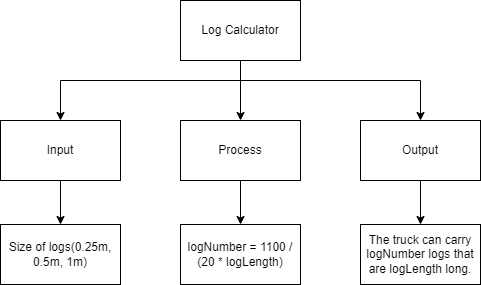

The diagram above was exported from draw.io. Its source (the exported page's mxGraphModel, read from the mxfile embedded in the PNG):
<mxGraphModel dx="1726" dy="1018" grid="1" gridSize="10" guides="1" tooltips="1" connect="1" arrows="1" fold="1" page="1" pageScale="1" pageWidth="850" pageHeight="1100" math="0" shadow="0">
  <root>
    <mxCell id="0" />
    <mxCell id="1" parent="0" />
    <mxCell id="2" style="edgeStyle=orthogonalEdgeStyle;html=1;rounded=0;" edge="1" parent="1" source="5" target="7">
      <mxGeometry relative="1" as="geometry" />
    </mxCell>
    <mxCell id="3" style="edgeStyle=orthogonalEdgeStyle;rounded=0;html=1;" edge="1" parent="1" source="5" target="9">
      <mxGeometry relative="1" as="geometry">
        <Array as="points">
          <mxPoint x="438" y="156" />
          <mxPoint x="618" y="156" />
        </Array>
      </mxGeometry>
    </mxCell>
    <mxCell id="4" style="edgeStyle=orthogonalEdgeStyle;rounded=0;html=1;" edge="1" parent="1" source="5" target="11">
      <mxGeometry relative="1" as="geometry">
        <Array as="points">
          <mxPoint x="438" y="156" />
          <mxPoint x="258" y="156" />
        </Array>
      </mxGeometry>
    </mxCell>
    <mxCell id="5" value="Log Calculator" style="rounded=0;whiteSpace=wrap;html=1;" vertex="1" parent="1">
      <mxGeometry x="378" y="76" width="120" height="60" as="geometry" />
    </mxCell>
    <mxCell id="6" style="edgeStyle=orthogonalEdgeStyle;shape=connector;rounded=0;html=1;exitX=0.5;exitY=1;exitDx=0;exitDy=0;entryX=0.5;entryY=0;entryDx=0;entryDy=0;labelBackgroundColor=default;strokeColor=default;fontFamily=Helvetica;fontSize=11;fontColor=default;endArrow=classic;" edge="1" parent="1" source="7" target="13">
      <mxGeometry relative="1" as="geometry" />
    </mxCell>
    <mxCell id="7" value="Process" style="rounded=0;whiteSpace=wrap;html=1;" vertex="1" parent="1">
      <mxGeometry x="378" y="196" width="120" height="60" as="geometry" />
    </mxCell>
    <mxCell id="8" style="edgeStyle=orthogonalEdgeStyle;shape=connector;rounded=0;html=1;entryX=0.5;entryY=0;entryDx=0;entryDy=0;labelBackgroundColor=default;strokeColor=default;fontFamily=Helvetica;fontSize=11;fontColor=default;endArrow=classic;" edge="1" parent="1" source="9" target="14">
      <mxGeometry relative="1" as="geometry" />
    </mxCell>
    <mxCell id="9" value="Output" style="rounded=0;whiteSpace=wrap;html=1;" vertex="1" parent="1">
      <mxGeometry x="558" y="196" width="120" height="60" as="geometry" />
    </mxCell>
    <mxCell id="10" style="edgeStyle=orthogonalEdgeStyle;html=1;entryX=0.5;entryY=0;entryDx=0;entryDy=0;rounded=0;" edge="1" parent="1" source="11" target="12">
      <mxGeometry relative="1" as="geometry" />
    </mxCell>
    <mxCell id="11" value="Input" style="rounded=0;whiteSpace=wrap;html=1;" vertex="1" parent="1">
      <mxGeometry x="198" y="196" width="120" height="60" as="geometry" />
    </mxCell>
    <mxCell id="12" value="Size of logs(0.25m, 0.5m, 1m)" style="rounded=0;whiteSpace=wrap;html=1;" vertex="1" parent="1">
      <mxGeometry x="198" y="300" width="120" height="60" as="geometry" />
    </mxCell>
    <mxCell id="13" value="logNumber = 1100 / (20 * logLength)" style="rounded=0;whiteSpace=wrap;html=1;" vertex="1" parent="1">
      <mxGeometry x="378" y="300" width="120" height="60" as="geometry" />
    </mxCell>
    <mxCell id="14" value="The truck can carry logNumber logs that are logLength long." style="rounded=0;whiteSpace=wrap;html=1;" vertex="1" parent="1">
      <mxGeometry x="558" y="300" width="120" height="60" as="geometry" />
    </mxCell>
  </root>
</mxGraphModel>